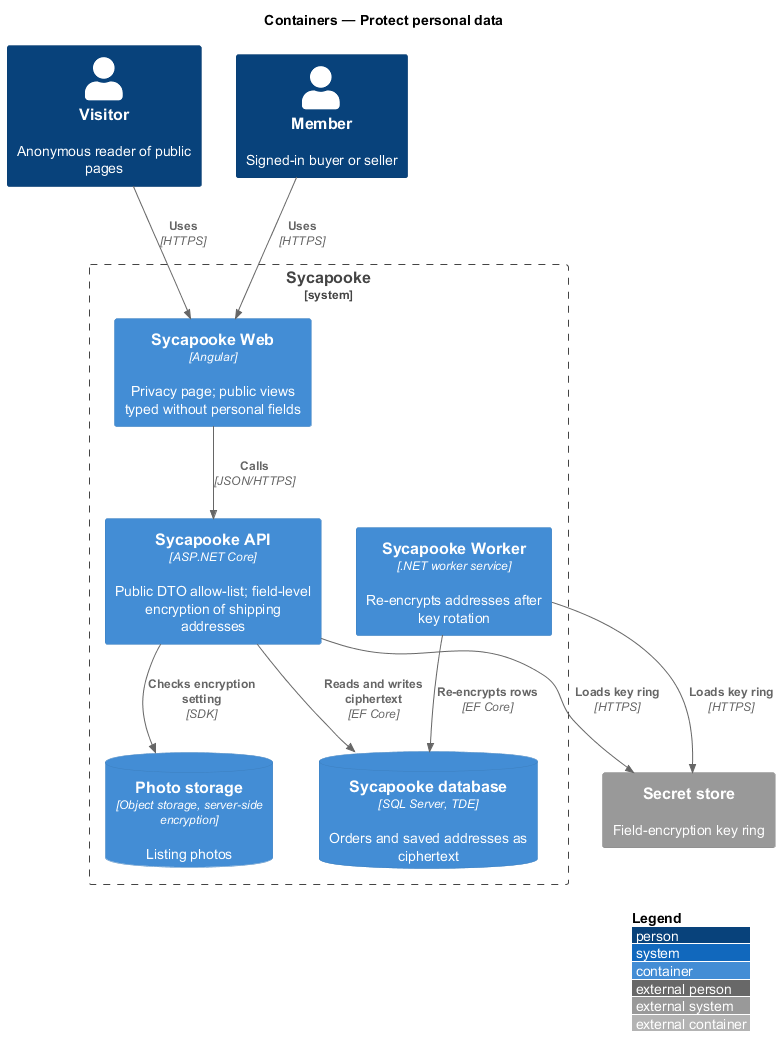

The diagram above was rendered by PlantUML. Its source (embedded in the PNG):
@startuml
!include <C4/C4_Container>
LAYOUT_WITH_LEGEND()
title Containers — Protect personal data

Person(visitor, "Visitor", "Anonymous reader of public pages")
Person(member, "Member", "Signed-in buyer or seller")
System_Boundary(sycapooke, "Sycapooke") {
  Container(web, "Sycapooke Web", "Angular", "Privacy page; public views typed without personal fields")
  Container(api, "Sycapooke API", "ASP.NET Core", "Public DTO allow-list; field-level encryption of shipping addresses")
  Container(worker, "Sycapooke Worker", ".NET worker service", "Re-encrypts addresses after key rotation")
  ContainerDb(db, "Sycapooke database", "SQL Server, TDE", "Orders and saved addresses as ciphertext")
  ContainerDb(photos, "Photo storage", "Object storage, server-side encryption", "Listing photos")
}
System_Ext(secrets, "Secret store", "Field-encryption key ring")

Rel(visitor, web, "Uses", "HTTPS")
Rel(member, web, "Uses", "HTTPS")
Rel(web, api, "Calls", "JSON/HTTPS")
Rel(api, db, "Reads and writes ciphertext", "EF Core")
Rel(api, photos, "Checks encryption setting", "SDK")
Rel(api, secrets, "Loads key ring", "HTTPS")
Rel(worker, db, "Re-encrypts rows", "EF Core")
Rel(worker, secrets, "Loads key ring", "HTTPS")
@enduml